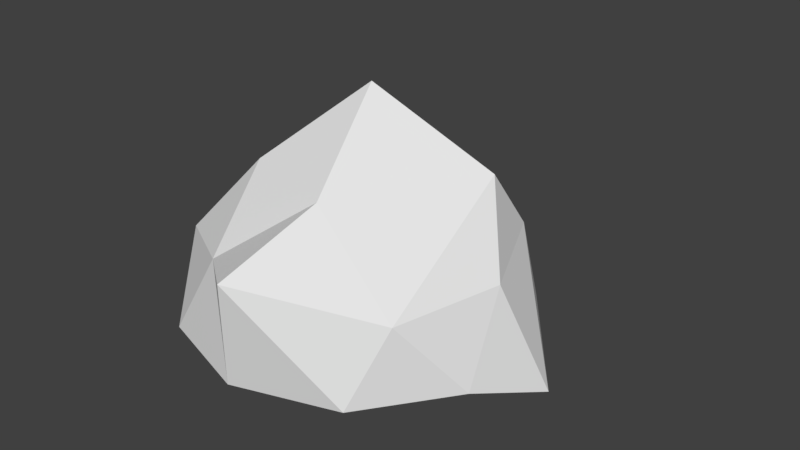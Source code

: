 # Source: Rock1.blend  (saved by Blender 2.78.0; exported with 4.5.12 LTS)
import bpy
from mathutils import Matrix  # noqa: F401  (used for matrix-valued properties, if any)

bpy.ops.wm.read_factory_settings(use_empty=True)
scene = bpy.context.scene
scene.name = 'Scene'

# ---- collections
col_collection_1 = bpy.data.collections.new('Collection 1'); scene.collection.children.link(col_collection_1)

# ---- world
world_world = bpy.data.worlds.new('World'); scene.world = world_world
world_world.color = (0.05088, 0.05088, 0.05088)
world_world.use_sun_shadow = False
world_world.sun_shadow_jitter_overblur = 0.0
world_world.cycles.sampling_method = 'MANUAL'

# ---- meshes
me_icosphere = bpy.data.meshes.new('Icosphere')
me_icosphere.from_pydata([(0.0475, -0.05317, -0.4106), (0.7179, -0.4546, -0.05327), (-0.1681, -0.7425, -0.05327), (-0.7158, 0.01125, -0.05326), (-0.1681, 0.765, -0.05327), (0.7179, 0.4771, -0.05327), (0.08279, -1.08, 0.629), (-0.7236, -0.5257, 0.4472), (-0.9372, 0.6271, 0.4718), (0.235, 0.9805, 0.1591), (0.8944, 0.0, 0.4472), (-0.02179, 0.1154, 1.249), (-0.09644, -0.4962, -0.2782), (0.4921, -0.281, -0.2915), (0.3097, -0.7056, -0.1228), (0.8305, 0.01125, -0.1228), (0.4921, 0.2666, -0.2915), (-0.4183, -0.05317, -0.2782), (-0.533, -0.4318, -0.1228), (-0.0672, 0.4543, -0.4107), (-0.533, 0.4543, -0.1228), (0.3097, 0.7281, -0.1228), (0.9511, -0.309, 0.0), (1.105, 0.1733, -0.1826), (0.0, -1.0, 0.0), (0.5878, -0.809, 0.0), (-0.9511, -0.309, 0.0), (-0.5878, -0.809, 0.0), (-0.7323, 0.9657, -0.1065), (-0.9511, 0.309, 0.0), (0.5642, 0.8677, -0.1229), (0.0, 1.0, 0.0), (0.7291, -0.6168, 0.4333), (-0.2629, -0.809, 0.5257), (-0.8506, 0.0, 0.5257), (-0.3862, 1.522, 0.04884), (0.6882, 0.5, 0.5257), (0.1625, -0.5, 0.8507), (0.65, 0.2682, 0.871), (-0.4253, -0.309, 0.8507), (-0.4253, 0.309, 0.8507), (0.1625, 0.5, 0.8507)], [], [(0, 13, 12), (1, 13, 15), (0, 12, 17), (0, 17, 19), (0, 19, 16), (1, 15, 22), (2, 14, 24), (3, 18, 26), (4, 20, 28), (5, 21, 30), (1, 22, 25), (2, 24, 27), (3, 26, 29), (4, 28, 31), (5, 30, 23), (6, 32, 37), (7, 33, 39), (8, 34, 40), (9, 35, 41), (10, 36, 38), (38, 41, 11), (38, 36, 41), (36, 9, 41), (41, 40, 11), (41, 35, 40), (35, 8, 40), (40, 39, 11), (40, 34, 39), (34, 7, 39), (39, 37, 11), (39, 33, 37), (33, 6, 37), (37, 38, 11), (37, 32, 38), (32, 10, 38), (23, 36, 10), (23, 30, 36), (30, 9, 36), (31, 35, 9), (31, 28, 35), (28, 8, 35), (29, 34, 8), (29, 26, 34), (26, 7, 34), (27, 33, 7), (27, 24, 33), (24, 6, 33), (25, 32, 6), (25, 22, 32), (22, 10, 32), (30, 31, 9), (30, 21, 31), (21, 4, 31), (28, 29, 8), (28, 20, 29), (20, 3, 29), (26, 27, 7), (26, 18, 27), (18, 2, 27), (24, 25, 6), (24, 14, 25), (14, 1, 25), (22, 23, 10), (22, 15, 23), (15, 5, 23), (16, 21, 5), (16, 19, 21), (19, 4, 21), (19, 20, 4), (19, 17, 20), (17, 3, 20), (17, 18, 3), (17, 12, 18), (12, 2, 18), (15, 16, 5), (15, 13, 16), (13, 0, 16), (12, 14, 2), (12, 13, 14), (13, 1, 14)])
me_icosphere.use_remesh_preserve_volume = False
me_icosphere.use_remesh_preserve_attributes = False
me_icosphere.use_mirror_vertex_groups = False
me_icosphere.update()

# ---- objects
ob_icosphere = bpy.data.objects.new('Icosphere', me_icosphere)

# ---- transforms, parenting, visibility, modifiers, constraints
ob_icosphere.location = (0.4109, 0.07663, 2.638)
ob_icosphere.lineart.crease_threshold = 0.0

# ---- collection membership
col_collection_1.objects.link(ob_icosphere)

# ---- scene / render settings (as saved in the file)
scene.frame_start = 1; scene.frame_end = 250; scene.frame_set(1)
scene.render.engine = 'BLENDER_EEVEE_NEXT'
scene.render.resolution_percentage = 50
scene.render.dither_intensity = 0.0
scene.cycles.use_denoising = False
scene.cycles.samples = 128
scene.cycles.sampling_pattern = 'TABULATED_SOBOL'
scene.cycles.light_sampling_threshold = 0.0
scene.cycles.use_adaptive_sampling = False
scene.cycles.use_light_tree = False
scene.cycles.blur_glossy = 0.0
scene.cycles.sample_clamp_indirect = 0.0
scene.view_settings.view_transform = 'Standard'
bpy.context.view_layer.update()

# ---- added for rendering (the .blend has no active camera and no usable light): camera, sun
cam_auto = bpy.data.cameras.new('AutoCamera')
cam_auto.lens = 50.0
cam_auto.sensor_width = 36.0
cam_auto.clip_end = 1000.0
ob_auto_camera = bpy.data.objects.new('AutoCamera', cam_auto)
scene.collection.objects.link(ob_auto_camera)
ob_auto_camera.location = (3.91904, -3.82001, 5.80148)
ob_auto_camera.rotation_euler = (1.09748, -7.21219e-08, 0.694738)
scene.camera = ob_auto_camera
light_auto_sun = bpy.data.lights.new('AutoSun', 'SUN')
light_auto_sun.energy = 3.0
light_auto_sun.angle = 0.0523599
ob_auto_sun = bpy.data.objects.new('AutoSun', light_auto_sun)
scene.collection.objects.link(ob_auto_sun)
ob_auto_sun.rotation_euler = (0.872665, 0.174533, 0.523599)
bpy.context.view_layer.update()
